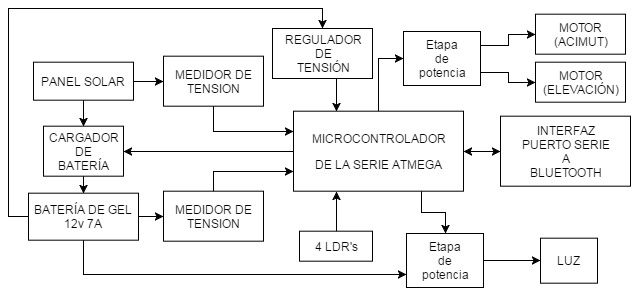

The diagram above was exported from draw.io. Its source (the exported page's mxGraphModel, read from the mxfile embedded in the PNG):
<mxGraphModel dx="880" dy="468" grid="1" gridSize="10" guides="1" tooltips="1" connect="1" arrows="1" fold="1" page="1" pageScale="1" pageWidth="826" pageHeight="584" background="#ffffff" math="0" shadow="0">
  <root>
    <mxCell id="0" />
    <mxCell id="1" parent="0" />
    <mxCell id="24" style="edgeStyle=orthogonalEdgeStyle;rounded=0;html=1;exitX=0;exitY=0.5;entryX=1;entryY=0.5;jettySize=auto;orthogonalLoop=1;" parent="1" source="2" target="20" edge="1">
      <mxGeometry relative="1" as="geometry" />
    </mxCell>
    <mxCell id="36" style="edgeStyle=orthogonalEdgeStyle;rounded=0;html=1;exitX=1;exitY=0.5;entryX=0;entryY=0.5;jettySize=auto;orthogonalLoop=1;startArrow=classic;startFill=1;" parent="1" source="2" target="9" edge="1">
      <mxGeometry relative="1" as="geometry">
        <Array as="points" />
      </mxGeometry>
    </mxCell>
    <mxCell id="42" style="edgeStyle=orthogonalEdgeStyle;rounded=0;html=1;exitX=0.75;exitY=1;entryX=0.5;entryY=0;startArrow=none;startFill=0;endArrow=classic;endFill=1;jettySize=auto;orthogonalLoop=1;" edge="1" parent="1" source="2" target="41">
      <mxGeometry relative="1" as="geometry" />
    </mxCell>
    <mxCell id="49" style="edgeStyle=orthogonalEdgeStyle;rounded=0;html=1;entryX=0;entryY=0.5;startArrow=none;startFill=0;endArrow=classic;endFill=1;jettySize=auto;orthogonalLoop=1;" edge="1" parent="1" source="2" target="44">
      <mxGeometry relative="1" as="geometry">
        <Array as="points">
          <mxPoint x="468" y="210" />
        </Array>
      </mxGeometry>
    </mxCell>
    <mxCell id="2" value="&lt;p&gt;MICROCONTROLADOR&lt;/p&gt;&lt;p&gt;DE LA SERIE ATMEGA&lt;/p&gt;" style="whiteSpace=wrap;html=1;" parent="1" vertex="1">
      <mxGeometry x="383" y="262.66666666666663" width="170" height="80" as="geometry" />
    </mxCell>
    <mxCell id="16" style="edgeStyle=orthogonalEdgeStyle;rounded=0;html=1;exitX=1;exitY=0.5;entryX=0;entryY=0.5;jettySize=auto;orthogonalLoop=1;" parent="1" source="3" target="5" edge="1">
      <mxGeometry relative="1" as="geometry" />
    </mxCell>
    <mxCell id="21" style="edgeStyle=orthogonalEdgeStyle;rounded=0;html=1;exitX=0.5;exitY=1;entryX=0.5;entryY=0;jettySize=auto;orthogonalLoop=1;" parent="1" source="3" target="20" edge="1">
      <mxGeometry relative="1" as="geometry" />
    </mxCell>
    <mxCell id="3" value="PANEL SOLAR" style="whiteSpace=wrap;html=1;" parent="1" vertex="1">
      <mxGeometry x="123" y="213.66666666666663" width="100" height="38" as="geometry" />
    </mxCell>
    <mxCell id="27" style="edgeStyle=orthogonalEdgeStyle;rounded=0;html=1;exitX=0.5;exitY=1;entryX=0;entryY=0.25;jettySize=auto;orthogonalLoop=1;" parent="1" source="5" target="2" edge="1">
      <mxGeometry relative="1" as="geometry" />
    </mxCell>
    <mxCell id="5" value="MEDIDOR DE TENSION" style="whiteSpace=wrap;html=1;" parent="1" vertex="1">
      <mxGeometry x="253" y="207.66666666666663" width="100" height="50" as="geometry" />
    </mxCell>
    <mxCell id="26" style="edgeStyle=orthogonalEdgeStyle;rounded=0;html=1;exitX=0.5;exitY=0;entryX=0;entryY=0.75;jettySize=auto;orthogonalLoop=1;" parent="1" source="6" target="2" edge="1">
      <mxGeometry relative="1" as="geometry">
        <Array as="points">
          <mxPoint x="303" y="322.66666666666663" />
        </Array>
      </mxGeometry>
    </mxCell>
    <mxCell id="6" value="MEDIDOR DE TENSION" style="whiteSpace=wrap;html=1;" parent="1" vertex="1">
      <mxGeometry x="253" y="342.6666666666667" width="100" height="50" as="geometry" />
    </mxCell>
    <mxCell id="32" style="edgeStyle=orthogonalEdgeStyle;rounded=0;html=1;exitX=1;exitY=0.5;jettySize=auto;orthogonalLoop=1;" parent="1" source="7" target="6" edge="1">
      <mxGeometry relative="1" as="geometry" />
    </mxCell>
    <mxCell id="52" style="edgeStyle=orthogonalEdgeStyle;rounded=0;html=1;exitX=0.5;exitY=1;entryX=0;entryY=0.75;startArrow=none;startFill=0;endArrow=classic;endFill=1;jettySize=auto;orthogonalLoop=1;" edge="1" parent="1" source="7" target="41">
      <mxGeometry relative="1" as="geometry" />
    </mxCell>
    <mxCell id="56" style="edgeStyle=orthogonalEdgeStyle;rounded=0;html=1;exitX=0;exitY=0.5;entryX=0.5;entryY=0;startArrow=none;startFill=0;endArrow=classic;endFill=1;jettySize=auto;orthogonalLoop=1;" edge="1" parent="1" source="7" target="54">
      <mxGeometry relative="1" as="geometry" />
    </mxCell>
    <mxCell id="7" value="BATERÍA DE GEL&lt;div&gt;12v 7A&lt;/div&gt;" style="whiteSpace=wrap;html=1;" parent="1" vertex="1">
      <mxGeometry x="118" y="344.6666666666667" width="110" height="47" as="geometry" />
    </mxCell>
    <mxCell id="9" value="INTERFAZ&lt;div&gt;PUERTO SERIE&lt;/div&gt;&lt;div&gt;A&lt;/div&gt;&lt;div&gt;BLUETOOTH&lt;/div&gt;" style="whiteSpace=wrap;html=1;" parent="1" vertex="1">
      <mxGeometry x="590" y="267.6666666666667" width="130" height="70" as="geometry" />
    </mxCell>
    <mxCell id="10" value="MOTOR&lt;div&gt;(ACIMUT)&lt;/div&gt;" style="whiteSpace=wrap;html=1;" parent="1" vertex="1">
      <mxGeometry x="625" y="165.66666666666669" width="90" height="40" as="geometry" />
    </mxCell>
    <mxCell id="11" value="MOTOR&lt;div&gt;(ELEVACIÓN&lt;span style=&quot;line-height: 1.2&quot;&gt;)&lt;/span&gt;&lt;/div&gt;" style="whiteSpace=wrap;html=1;" parent="1" vertex="1">
      <mxGeometry x="625" y="213.66666666666669" width="90" height="40" as="geometry" />
    </mxCell>
    <mxCell id="12" value="LUZ&amp;nbsp;" style="whiteSpace=wrap;html=1;" parent="1" vertex="1">
      <mxGeometry x="630" y="389.6666666666667" width="57" height="45" as="geometry" />
    </mxCell>
    <mxCell id="22" style="edgeStyle=orthogonalEdgeStyle;rounded=0;html=1;exitX=0.5;exitY=1;entryX=0.5;entryY=0;jettySize=auto;orthogonalLoop=1;" parent="1" source="20" target="7" edge="1">
      <mxGeometry relative="1" as="geometry" />
    </mxCell>
    <mxCell id="20" value="CARGADOR&lt;div&gt;DE&lt;/div&gt;&lt;div&gt;BATERÍA&lt;/div&gt;" style="whiteSpace=wrap;html=1;" parent="1" vertex="1">
      <mxGeometry x="133" y="277.66666666666663" width="80" height="50" as="geometry" />
    </mxCell>
    <mxCell id="38" style="edgeStyle=orthogonalEdgeStyle;rounded=0;html=1;exitX=0.5;exitY=0;entryX=0.25;entryY=1;jettySize=auto;orthogonalLoop=1;" parent="1" source="23" target="2" edge="1">
      <mxGeometry relative="1" as="geometry" />
    </mxCell>
    <mxCell id="23" value="4 LDR's" style="whiteSpace=wrap;html=1;" parent="1" vertex="1">
      <mxGeometry x="389" y="382.6666666666667" width="73" height="30" as="geometry" />
    </mxCell>
    <mxCell id="43" style="edgeStyle=orthogonalEdgeStyle;rounded=0;html=1;exitX=1;exitY=0.5;entryX=0;entryY=0.5;startArrow=none;startFill=0;endArrow=classic;endFill=1;jettySize=auto;orthogonalLoop=1;" edge="1" parent="1" source="41" target="12">
      <mxGeometry relative="1" as="geometry" />
    </mxCell>
    <mxCell id="41" value="Etapa&lt;div&gt;de&lt;/div&gt;&lt;div&gt;potencia&lt;/div&gt;" style="whiteSpace=wrap;html=1;" vertex="1" parent="1">
      <mxGeometry x="496" y="385" width="77" height="54" as="geometry" />
    </mxCell>
    <mxCell id="46" style="edgeStyle=orthogonalEdgeStyle;rounded=0;html=1;exitX=1;exitY=0.25;entryX=0;entryY=0.5;startArrow=none;startFill=0;endArrow=classic;endFill=1;jettySize=auto;orthogonalLoop=1;" edge="1" parent="1" source="44" target="10">
      <mxGeometry relative="1" as="geometry" />
    </mxCell>
    <mxCell id="47" style="edgeStyle=orthogonalEdgeStyle;rounded=0;html=1;exitX=1;exitY=0.75;entryX=0;entryY=0.5;startArrow=none;startFill=0;endArrow=classic;endFill=1;jettySize=auto;orthogonalLoop=1;" edge="1" parent="1" source="44" target="11">
      <mxGeometry relative="1" as="geometry" />
    </mxCell>
    <mxCell id="44" value="Etapa&lt;div&gt;de&lt;/div&gt;&lt;div&gt;potencia&lt;/div&gt;" style="whiteSpace=wrap;html=1;" vertex="1" parent="1">
      <mxGeometry x="493" y="183" width="77" height="54" as="geometry" />
    </mxCell>
    <mxCell id="55" style="edgeStyle=orthogonalEdgeStyle;rounded=0;html=1;exitX=0.5;exitY=1;entryX=0.25;entryY=0;startArrow=none;startFill=0;endArrow=classic;endFill=1;jettySize=auto;orthogonalLoop=1;" edge="1" parent="1" source="54" target="2">
      <mxGeometry relative="1" as="geometry" />
    </mxCell>
    <mxCell id="54" value="REGULADOR&lt;div&gt;DE&lt;/div&gt;&lt;div&gt;TENSIÓN&lt;/div&gt;" style="whiteSpace=wrap;html=1;" vertex="1" parent="1">
      <mxGeometry x="362" y="180" width="100" height="50" as="geometry" />
    </mxCell>
  </root>
</mxGraphModel>